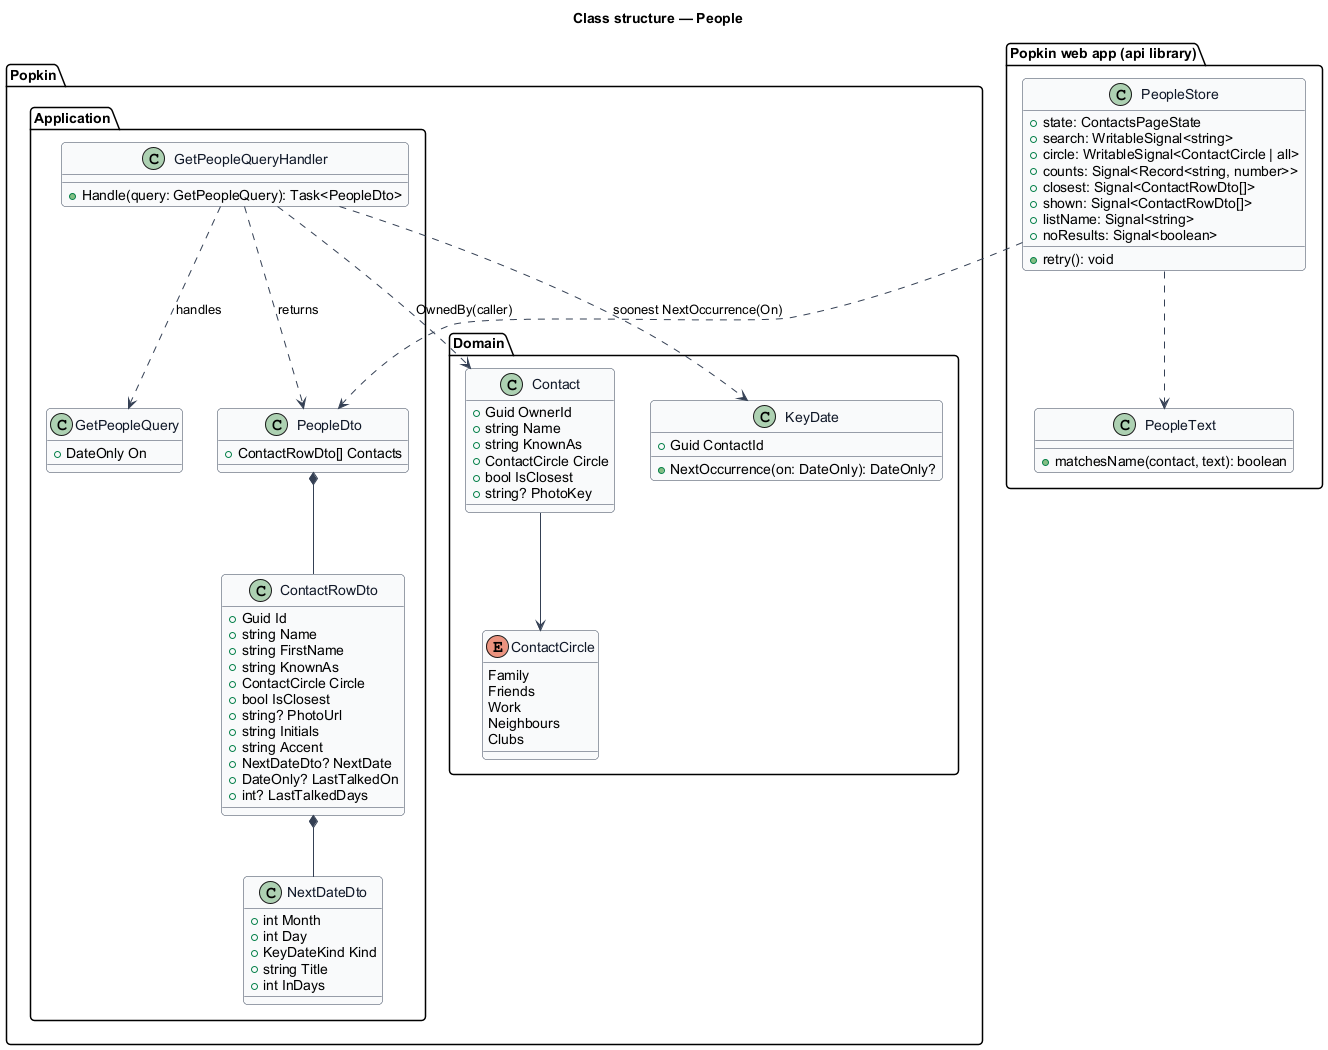

The diagram above was rendered by PlantUML. Its source (embedded in the PNG):
@startuml
skinparam backgroundColor #FFFFFF
skinparam shadowing false
skinparam roundcorner 8
skinparam defaultFontName Arial
skinparam ArrowColor #344054
skinparam class {
  BorderColor #344054
  FontColor #101828
  BackgroundColor #F9FAFB
}
title Class structure — People

package "Popkin.Domain" {
  enum ContactCircle {
    Family
    Friends
    Work
    Neighbours
    Clubs
  }
  class Contact {
    +Guid OwnerId
    +string Name
    +string KnownAs
    +ContactCircle Circle
    +bool IsClosest
    +string? PhotoKey
  }
  class KeyDate {
    +Guid ContactId
    +NextOccurrence(on: DateOnly): DateOnly?
  }
}
package "Popkin.Application" {
  class GetPeopleQuery {
    +DateOnly On
  }
  class GetPeopleQueryHandler {
    +Handle(query: GetPeopleQuery): Task<PeopleDto>
  }
  class PeopleDto {
    +ContactRowDto[] Contacts
  }
  class ContactRowDto {
    +Guid Id
    +string Name
    +string FirstName
    +string KnownAs
    +ContactCircle Circle
    +bool IsClosest
    +string? PhotoUrl
    +string Initials
    +string Accent
    +NextDateDto? NextDate
    +DateOnly? LastTalkedOn
    +int? LastTalkedDays
  }
  class NextDateDto {
    +int Month
    +int Day
    +KeyDateKind Kind
    +string Title
    +int InDays
  }
}
package "Popkin web app (api library)" {
  class PeopleStore {
    +state: ContactsPageState
    +search: WritableSignal<string>
    +circle: WritableSignal<ContactCircle | all>
    +counts: Signal<Record<string, number>>
    +closest: Signal<ContactRowDto[]>
    +shown: Signal<ContactRowDto[]>
    +listName: Signal<string>
    +noResults: Signal<boolean>
    +retry(): void
  }
  class PeopleText {
    +matchesName(contact, text): boolean
  }
}
Contact --> ContactCircle
GetPeopleQueryHandler ..> GetPeopleQuery : handles
GetPeopleQueryHandler ..> Contact : OwnedBy(caller)
GetPeopleQueryHandler ..> KeyDate : soonest NextOccurrence(On)
GetPeopleQueryHandler ..> PeopleDto : returns
PeopleDto *-- ContactRowDto
ContactRowDto *-- NextDateDto
PeopleStore ..> PeopleDto
PeopleStore ..> PeopleText
@enduml